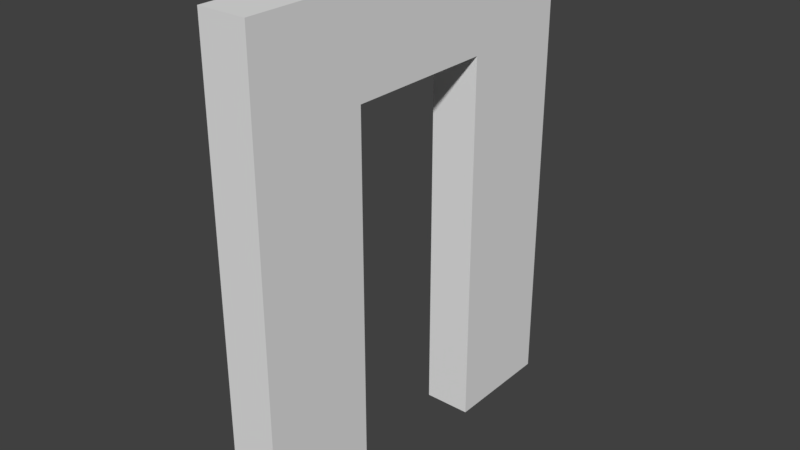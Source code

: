 # Source: SM_Wall_Door2x2.5x0.25.blend  (saved by Blender 2.78.0; exported with 4.5.12 LTS)
import bpy
from mathutils import Matrix  # noqa: F401  (used for matrix-valued properties, if any)

bpy.ops.wm.read_factory_settings(use_empty=True)
scene = bpy.context.scene
scene.name = 'Scene'

# ---- collections
col_collection_1 = bpy.data.collections.new('Collection 1'); scene.collection.children.link(col_collection_1)

# ---- world
world_world = bpy.data.worlds.new('World'); scene.world = world_world
world_world.color = (0.05088, 0.05088, 0.05088)
world_world.use_sun_shadow = False
world_world.sun_shadow_jitter_overblur = 0.0
world_world.cycles.sampling_method = 'MANUAL'

# ---- meshes
me_walldoor_2x2_5x_25 = bpy.data.meshes.new('WallDoor 2x2.5x.25')
me_walldoor_2x2_5x_25.from_pydata([(0.0, 0.0, 0.0), (0.0, 0.0, 2.5), (0.0, 0.0, 1.5), (0.0, 2.0, 2.5), (0.0, 0.0, 2.25), (0.0, 2.0, 0.0), (0.0, 0.0, 0.75), (0.25, 2.0, 2.5), (0.25, 0.0, 2.5), (0.25, 0.0, 2.25), (0.25, 2.0, 0.0), (0.25, 0.0, 0.75), (0.25, 0.0, 1.5), (0.25, 0.0, 0.0), (0.0, 1.4, 2.5), (0.0, 0.6, 2.5), (0.25, 1.4, 2.5), (0.25, 0.6, 2.5), (0.0, 0.6, 0.0), (0.0, 1.4, 0.0), (0.25, 0.6, 0.0), (0.25, 1.4, 0.0), (0.0, 0.0, 2.0), (0.0, 2.0, 2.0), (0.25, 2.0, 2.0), (0.25, 0.0, 2.0), (0.0, 1.4, 2.0), (0.0, 0.6, 2.0), (0.25, 1.4, 2.0), (0.25, 0.6, 2.0)], [(4, 1), (6, 2), (9, 8), (2, 4), (0, 6), (11, 12), (12, 9), (13, 11)], [(23, 24, 10, 5), (29, 20, 18, 27), (3, 14, 16, 7), (29, 25, 13, 20), (23, 5, 19, 26), (19, 5, 10, 21), (15, 1, 8, 17), (22, 25, 8, 1), (27, 18, 0, 22), (14, 15, 17, 16), (0, 18, 20, 13), (28, 26, 19, 21), (24, 28, 21, 10), (27, 26, 28, 29), (16, 17, 29, 28), (7, 16, 28, 24), (15, 27, 22, 1), (0, 13, 25, 22), (3, 23, 26, 14), (17, 8, 25, 29), (14, 26, 27, 15), (3, 7, 24, 23)])
me_walldoor_2x2_5x_25.use_remesh_preserve_volume = False
me_walldoor_2x2_5x_25.use_remesh_preserve_attributes = False
me_walldoor_2x2_5x_25.use_mirror_vertex_groups = False
me_walldoor_2x2_5x_25.update()

# ---- objects
ob_sm_walldoor_2x2_5x0_25 = bpy.data.objects.new('SM_WallDoor_2x2.5x0.25', me_walldoor_2x2_5x_25)

# ---- transforms, parenting, visibility, modifiers, constraints
ob_sm_walldoor_2x2_5x0_25.location = (0.004772, 0.002612, -0.006643)
ob_sm_walldoor_2x2_5x0_25.lineart.crease_threshold = 0.0

# ---- collection membership
col_collection_1.objects.link(ob_sm_walldoor_2x2_5x0_25)

# ---- scene / render settings (as saved in the file)
scene.frame_start = 1; scene.frame_end = 250; scene.frame_set(1)
scene.render.engine = 'BLENDER_EEVEE_NEXT'
scene.render.resolution_percentage = 50
scene.render.dither_intensity = 0.0
scene.cycles.use_denoising = False
scene.cycles.samples = 128
scene.cycles.sampling_pattern = 'TABULATED_SOBOL'
scene.cycles.light_sampling_threshold = 0.0
scene.cycles.use_adaptive_sampling = False
scene.cycles.use_light_tree = False
scene.cycles.blur_glossy = 0.0
scene.cycles.sample_clamp_indirect = 0.0
scene.view_settings.view_transform = 'Standard'
bpy.context.view_layer.update()

# ---- added for rendering (the .blend has no active camera and no usable light): camera, sun
cam_auto = bpy.data.cameras.new('AutoCamera')
cam_auto.lens = 50.0
cam_auto.sensor_width = 36.0
cam_auto.clip_end = 1000.0
ob_auto_camera = bpy.data.objects.new('AutoCamera', cam_auto)
scene.collection.objects.link(ob_auto_camera)
ob_auto_camera.location = (3.10095, -2.56281, 3.6203)
ob_auto_camera.rotation_euler = (1.09748, -7.21219e-08, 0.694738)
scene.camera = ob_auto_camera
light_auto_sun = bpy.data.lights.new('AutoSun', 'SUN')
light_auto_sun.energy = 3.0
light_auto_sun.angle = 0.0523599
ob_auto_sun = bpy.data.objects.new('AutoSun', light_auto_sun)
scene.collection.objects.link(ob_auto_sun)
ob_auto_sun.rotation_euler = (0.872665, 0.174533, 0.523599)
bpy.context.view_layer.update()
